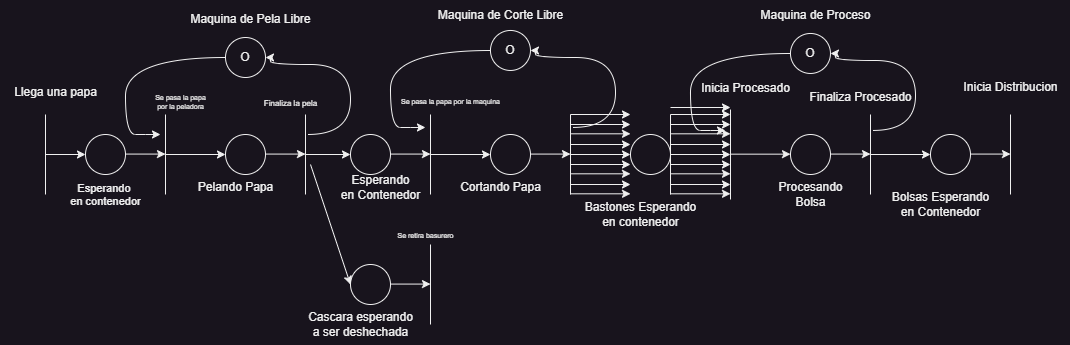

The diagram above was exported from draw.io. Its source (the exported page's mxGraphModel, read from the mxfile embedded in the PNG):
<mxGraphModel dx="880" dy="532" grid="1" gridSize="10" guides="1" tooltips="1" connect="1" arrows="1" fold="1" page="1" pageScale="1" pageWidth="827" pageHeight="1169" math="0" shadow="0">
  <root>
    <mxCell id="0" />
    <mxCell id="1" parent="0" />
    <mxCell id="BrvXiBFb3j9me9c7Slpa-1" value="" style="endArrow=none;html=1;rounded=0;" parent="1" edge="1">
      <mxGeometry width="50" height="50" relative="1" as="geometry">
        <mxPoint x="45" y="200" as="sourcePoint" />
        <mxPoint x="45" y="120" as="targetPoint" />
      </mxGeometry>
    </mxCell>
    <mxCell id="BrvXiBFb3j9me9c7Slpa-2" value="" style="endArrow=classic;html=1;rounded=0;entryX=0;entryY=0.5;entryDx=0;entryDy=0;" parent="1" target="BrvXiBFb3j9me9c7Slpa-3" edge="1">
      <mxGeometry width="50" height="50" relative="1" as="geometry">
        <mxPoint x="45" y="160" as="sourcePoint" />
        <mxPoint x="105" y="160" as="targetPoint" />
      </mxGeometry>
    </mxCell>
    <mxCell id="BrvXiBFb3j9me9c7Slpa-3" value="" style="ellipse;whiteSpace=wrap;html=1;aspect=fixed;" parent="1" vertex="1">
      <mxGeometry x="85" y="140" width="40" height="40" as="geometry" />
    </mxCell>
    <mxCell id="BrvXiBFb3j9me9c7Slpa-4" value="Llega una papa" style="text;html=1;align=center;verticalAlign=middle;resizable=0;points=[];autosize=1;strokeColor=none;fillColor=none;" parent="1" vertex="1">
      <mxGeometry y="83" width="110" height="30" as="geometry" />
    </mxCell>
    <mxCell id="BrvXiBFb3j9me9c7Slpa-5" value="&lt;font style=&quot;font-size: 11px;&quot;&gt;Esperando&amp;nbsp;&lt;/font&gt;&lt;div style=&quot;font-size: 11px;&quot;&gt;&lt;font style=&quot;font-size: 11px;&quot;&gt;en contenedor&lt;/font&gt;&lt;/div&gt;" style="text;html=1;align=center;verticalAlign=middle;resizable=0;points=[];autosize=1;strokeColor=none;fillColor=none;" parent="1" vertex="1">
      <mxGeometry x="60" y="180" width="90" height="40" as="geometry" />
    </mxCell>
    <mxCell id="BrvXiBFb3j9me9c7Slpa-6" value="" style="endArrow=none;html=1;rounded=0;" parent="1" edge="1">
      <mxGeometry width="50" height="50" relative="1" as="geometry">
        <mxPoint x="165" y="200" as="sourcePoint" />
        <mxPoint x="165" y="120" as="targetPoint" />
      </mxGeometry>
    </mxCell>
    <mxCell id="BrvXiBFb3j9me9c7Slpa-7" value="" style="endArrow=classic;html=1;rounded=0;" parent="1" edge="1">
      <mxGeometry width="50" height="50" relative="1" as="geometry">
        <mxPoint x="165" y="160" as="sourcePoint" />
        <mxPoint x="225" y="160" as="targetPoint" />
      </mxGeometry>
    </mxCell>
    <mxCell id="BrvXiBFb3j9me9c7Slpa-8" value="" style="endArrow=classic;html=1;rounded=0;entryX=0;entryY=0.5;entryDx=0;entryDy=0;" parent="1" edge="1">
      <mxGeometry width="50" height="50" relative="1" as="geometry">
        <mxPoint x="125" y="159.57999999999998" as="sourcePoint" />
        <mxPoint x="165" y="159.57999999999998" as="targetPoint" />
      </mxGeometry>
    </mxCell>
    <mxCell id="BrvXiBFb3j9me9c7Slpa-14" value="&lt;h5 style=&quot;font-size: 7px;&quot;&gt;&lt;span style=&quot;font-weight: normal;&quot;&gt;Se pasa la papa&lt;br&gt;por la peladora&lt;/span&gt;&lt;/h5&gt;" style="text;html=1;align=center;verticalAlign=middle;resizable=0;points=[];autosize=1;strokeColor=none;fillColor=none;" parent="1" vertex="1">
      <mxGeometry x="145" y="83" width="70" height="50" as="geometry" />
    </mxCell>
    <mxCell id="BrvXiBFb3j9me9c7Slpa-15" value="Pelando Papa" style="text;html=1;align=center;verticalAlign=middle;resizable=0;points=[];autosize=1;strokeColor=none;fillColor=none;" parent="1" vertex="1">
      <mxGeometry x="185" y="178" width="100" height="30" as="geometry" />
    </mxCell>
    <mxCell id="BrvXiBFb3j9me9c7Slpa-20" style="edgeStyle=orthogonalEdgeStyle;rounded=0;orthogonalLoop=1;jettySize=auto;html=1;curved=1;" parent="1" source="BrvXiBFb3j9me9c7Slpa-16" edge="1">
      <mxGeometry relative="1" as="geometry">
        <mxPoint x="160" y="140" as="targetPoint" />
        <Array as="points">
          <mxPoint x="125" y="63" />
          <mxPoint x="125" y="140" />
          <mxPoint x="145" y="140" />
        </Array>
      </mxGeometry>
    </mxCell>
    <mxCell id="BrvXiBFb3j9me9c7Slpa-16" value="O" style="ellipse;whiteSpace=wrap;html=1;aspect=fixed;" parent="1" vertex="1">
      <mxGeometry x="225" y="43" width="40" height="40" as="geometry" />
    </mxCell>
    <mxCell id="BrvXiBFb3j9me9c7Slpa-17" value="Maquina de Pela Libre" style="text;html=1;align=center;verticalAlign=middle;resizable=0;points=[];autosize=1;strokeColor=none;fillColor=none;" parent="1" vertex="1">
      <mxGeometry x="180" y="10" width="140" height="30" as="geometry" />
    </mxCell>
    <mxCell id="BrvXiBFb3j9me9c7Slpa-21" value="" style="ellipse;whiteSpace=wrap;html=1;aspect=fixed;" parent="1" vertex="1">
      <mxGeometry x="225" y="140" width="40" height="40" as="geometry" />
    </mxCell>
    <mxCell id="BrvXiBFb3j9me9c7Slpa-22" value="" style="endArrow=none;html=1;rounded=0;" parent="1" edge="1">
      <mxGeometry width="50" height="50" relative="1" as="geometry">
        <mxPoint x="305" y="200" as="sourcePoint" />
        <mxPoint x="305" y="120" as="targetPoint" />
      </mxGeometry>
    </mxCell>
    <mxCell id="BrvXiBFb3j9me9c7Slpa-23" value="" style="endArrow=classic;html=1;rounded=0;entryX=0;entryY=0.5;entryDx=0;entryDy=0;" parent="1" target="BrvXiBFb3j9me9c7Slpa-28" edge="1">
      <mxGeometry width="50" height="50" relative="1" as="geometry">
        <mxPoint x="305" y="160" as="sourcePoint" />
        <mxPoint x="365" y="160" as="targetPoint" />
      </mxGeometry>
    </mxCell>
    <mxCell id="BrvXiBFb3j9me9c7Slpa-24" value="" style="endArrow=classic;html=1;rounded=0;entryX=0;entryY=0.5;entryDx=0;entryDy=0;" parent="1" edge="1">
      <mxGeometry width="50" height="50" relative="1" as="geometry">
        <mxPoint x="265" y="159.57999999999998" as="sourcePoint" />
        <mxPoint x="305" y="159.57999999999998" as="targetPoint" />
      </mxGeometry>
    </mxCell>
    <mxCell id="BrvXiBFb3j9me9c7Slpa-25" value="&lt;h5&gt;&lt;font style=&quot;font-size: 8px; font-weight: normal;&quot;&gt;Finaliza la pela&lt;/font&gt;&lt;/h5&gt;" style="text;html=1;align=center;verticalAlign=middle;resizable=0;points=[];autosize=1;strokeColor=none;fillColor=none;" parent="1" vertex="1">
      <mxGeometry x="250" y="78" width="80" height="60" as="geometry" />
    </mxCell>
    <mxCell id="BrvXiBFb3j9me9c7Slpa-26" style="edgeStyle=orthogonalEdgeStyle;rounded=0;orthogonalLoop=1;jettySize=auto;html=1;entryX=0.716;entryY=1.033;entryDx=0;entryDy=0;entryPerimeter=0;exitX=1;exitY=0.5;exitDx=0;exitDy=0;curved=1;endArrow=none;endFill=0;startArrow=classic;startFill=1;" parent="1" source="BrvXiBFb3j9me9c7Slpa-16" target="BrvXiBFb3j9me9c7Slpa-25" edge="1">
      <mxGeometry relative="1" as="geometry">
        <Array as="points">
          <mxPoint x="270" y="63" />
          <mxPoint x="270" y="70" />
          <mxPoint x="350" y="70" />
          <mxPoint x="350" y="140" />
        </Array>
      </mxGeometry>
    </mxCell>
    <mxCell id="BrvXiBFb3j9me9c7Slpa-28" value="" style="ellipse;whiteSpace=wrap;html=1;aspect=fixed;" parent="1" vertex="1">
      <mxGeometry x="350" y="140" width="40" height="40" as="geometry" />
    </mxCell>
    <mxCell id="BrvXiBFb3j9me9c7Slpa-29" value="" style="endArrow=none;html=1;rounded=0;" parent="1" edge="1">
      <mxGeometry width="50" height="50" relative="1" as="geometry">
        <mxPoint x="430" y="200" as="sourcePoint" />
        <mxPoint x="430" y="120" as="targetPoint" />
      </mxGeometry>
    </mxCell>
    <mxCell id="BrvXiBFb3j9me9c7Slpa-30" value="" style="endArrow=classic;html=1;rounded=0;" parent="1" edge="1">
      <mxGeometry width="50" height="50" relative="1" as="geometry">
        <mxPoint x="430" y="160" as="sourcePoint" />
        <mxPoint x="490" y="160" as="targetPoint" />
      </mxGeometry>
    </mxCell>
    <mxCell id="BrvXiBFb3j9me9c7Slpa-31" value="" style="endArrow=classic;html=1;rounded=0;entryX=0;entryY=0.5;entryDx=0;entryDy=0;" parent="1" edge="1">
      <mxGeometry width="50" height="50" relative="1" as="geometry">
        <mxPoint x="390" y="159.57999999999998" as="sourcePoint" />
        <mxPoint x="430" y="159.57999999999998" as="targetPoint" />
      </mxGeometry>
    </mxCell>
    <mxCell id="BrvXiBFb3j9me9c7Slpa-32" value="Esperando&lt;div&gt;en Contenedor&lt;/div&gt;" style="text;html=1;align=center;verticalAlign=middle;resizable=0;points=[];autosize=1;strokeColor=none;fillColor=none;" parent="1" vertex="1">
      <mxGeometry x="330" y="173" width="100" height="40" as="geometry" />
    </mxCell>
    <mxCell id="BrvXiBFb3j9me9c7Slpa-35" value="&lt;h5 style=&quot;font-size: 7px;&quot;&gt;&lt;span style=&quot;font-weight: 400;&quot;&gt;Se pasa la papa por la maquina&lt;/span&gt;&lt;/h5&gt;" style="text;html=1;align=center;verticalAlign=middle;resizable=0;points=[];autosize=1;strokeColor=none;fillColor=none;" parent="1" vertex="1">
      <mxGeometry x="390" y="83" width="120" height="50" as="geometry" />
    </mxCell>
    <mxCell id="BrvXiBFb3j9me9c7Slpa-37" style="edgeStyle=orthogonalEdgeStyle;rounded=0;orthogonalLoop=1;jettySize=auto;html=1;curved=1;" parent="1" source="BrvXiBFb3j9me9c7Slpa-38" edge="1">
      <mxGeometry relative="1" as="geometry">
        <mxPoint x="424.97" y="132.97" as="targetPoint" />
        <Array as="points">
          <mxPoint x="389.97" y="55.97" />
          <mxPoint x="389.97" y="132.97" />
          <mxPoint x="409.97" y="132.97" />
        </Array>
      </mxGeometry>
    </mxCell>
    <mxCell id="BrvXiBFb3j9me9c7Slpa-38" value="O" style="ellipse;whiteSpace=wrap;html=1;aspect=fixed;" parent="1" vertex="1">
      <mxGeometry x="489.97" y="35.97" width="40" height="40" as="geometry" />
    </mxCell>
    <mxCell id="BrvXiBFb3j9me9c7Slpa-40" style="edgeStyle=orthogonalEdgeStyle;rounded=0;orthogonalLoop=1;jettySize=auto;html=1;entryX=0.716;entryY=1.033;entryDx=0;entryDy=0;entryPerimeter=0;exitX=1;exitY=0.5;exitDx=0;exitDy=0;curved=1;endArrow=none;endFill=0;startArrow=classic;startFill=1;" parent="1" source="BrvXiBFb3j9me9c7Slpa-38" edge="1">
      <mxGeometry relative="1" as="geometry">
        <Array as="points">
          <mxPoint x="534.97" y="55.97" />
          <mxPoint x="534.97" y="62.97" />
          <mxPoint x="614.97" y="62.97" />
          <mxPoint x="614.97" y="132.97" />
        </Array>
        <mxPoint x="572.25" y="132.9499999999999" as="targetPoint" />
      </mxGeometry>
    </mxCell>
    <mxCell id="BrvXiBFb3j9me9c7Slpa-41" value="" style="ellipse;whiteSpace=wrap;html=1;aspect=fixed;" parent="1" vertex="1">
      <mxGeometry x="490" y="140" width="40" height="40" as="geometry" />
    </mxCell>
    <mxCell id="BrvXiBFb3j9me9c7Slpa-42" value="" style="endArrow=none;html=1;rounded=0;" parent="1" edge="1">
      <mxGeometry width="50" height="50" relative="1" as="geometry">
        <mxPoint x="570" y="200" as="sourcePoint" />
        <mxPoint x="570" y="120" as="targetPoint" />
      </mxGeometry>
    </mxCell>
    <mxCell id="BrvXiBFb3j9me9c7Slpa-43" value="" style="endArrow=classic;html=1;rounded=0;" parent="1" edge="1">
      <mxGeometry width="50" height="50" relative="1" as="geometry">
        <mxPoint x="570" y="160" as="sourcePoint" />
        <mxPoint x="630" y="160" as="targetPoint" />
      </mxGeometry>
    </mxCell>
    <mxCell id="BrvXiBFb3j9me9c7Slpa-44" value="" style="endArrow=classic;html=1;rounded=0;entryX=0;entryY=0.5;entryDx=0;entryDy=0;" parent="1" edge="1">
      <mxGeometry width="50" height="50" relative="1" as="geometry">
        <mxPoint x="530" y="159.57999999999998" as="sourcePoint" />
        <mxPoint x="570" y="159.57999999999998" as="targetPoint" />
      </mxGeometry>
    </mxCell>
    <mxCell id="BrvXiBFb3j9me9c7Slpa-45" value="Cortando Papa" style="text;html=1;align=center;verticalAlign=middle;resizable=0;points=[];autosize=1;strokeColor=none;fillColor=none;" parent="1" vertex="1">
      <mxGeometry x="450" y="178" width="100" height="30" as="geometry" />
    </mxCell>
    <mxCell id="BrvXiBFb3j9me9c7Slpa-46" value="Maquina de Corte Libre" style="text;html=1;align=center;verticalAlign=middle;resizable=0;points=[];autosize=1;strokeColor=none;fillColor=none;" parent="1" vertex="1">
      <mxGeometry x="425" y="5.970000000000001" width="150" height="30" as="geometry" />
    </mxCell>
    <mxCell id="BrvXiBFb3j9me9c7Slpa-48" value="" style="ellipse;whiteSpace=wrap;html=1;aspect=fixed;" parent="1" vertex="1">
      <mxGeometry x="350" y="270" width="40" height="40" as="geometry" />
    </mxCell>
    <mxCell id="BrvXiBFb3j9me9c7Slpa-49" value="" style="endArrow=none;html=1;rounded=0;" parent="1" edge="1">
      <mxGeometry width="50" height="50" relative="1" as="geometry">
        <mxPoint x="430" y="330" as="sourcePoint" />
        <mxPoint x="430" y="250" as="targetPoint" />
      </mxGeometry>
    </mxCell>
    <mxCell id="BrvXiBFb3j9me9c7Slpa-51" value="" style="endArrow=classic;html=1;rounded=0;entryX=0;entryY=0.5;entryDx=0;entryDy=0;" parent="1" edge="1">
      <mxGeometry width="50" height="50" relative="1" as="geometry">
        <mxPoint x="390" y="289.58" as="sourcePoint" />
        <mxPoint x="430" y="289.58" as="targetPoint" />
      </mxGeometry>
    </mxCell>
    <mxCell id="BrvXiBFb3j9me9c7Slpa-52" value="" style="endArrow=classic;html=1;rounded=0;entryX=0;entryY=0.5;entryDx=0;entryDy=0;" parent="1" target="BrvXiBFb3j9me9c7Slpa-48" edge="1">
      <mxGeometry width="50" height="50" relative="1" as="geometry">
        <mxPoint x="310" y="170" as="sourcePoint" />
        <mxPoint x="340" y="220" as="targetPoint" />
      </mxGeometry>
    </mxCell>
    <mxCell id="BrvXiBFb3j9me9c7Slpa-53" value="Cascara esperando&lt;div&gt;a ser deshechada&lt;/div&gt;" style="text;html=1;align=center;verticalAlign=middle;resizable=0;points=[];autosize=1;strokeColor=none;fillColor=none;" parent="1" vertex="1">
      <mxGeometry x="295" y="310" width="130" height="40" as="geometry" />
    </mxCell>
    <mxCell id="BrvXiBFb3j9me9c7Slpa-54" value="&lt;h5&gt;&lt;span style=&quot;font-weight: normal;&quot;&gt;&lt;font style=&quot;font-size: 7px;&quot;&gt;Se retira basurero&lt;/font&gt;&lt;/span&gt;&lt;/h5&gt;" style="text;html=1;align=center;verticalAlign=middle;resizable=0;points=[];autosize=1;strokeColor=none;fillColor=none;" parent="1" vertex="1">
      <mxGeometry x="385" y="210" width="80" height="60" as="geometry" />
    </mxCell>
    <mxCell id="BrvXiBFb3j9me9c7Slpa-55" value="" style="ellipse;whiteSpace=wrap;html=1;aspect=fixed;" parent="1" vertex="1">
      <mxGeometry x="630" y="140" width="40" height="40" as="geometry" />
    </mxCell>
    <mxCell id="BrvXiBFb3j9me9c7Slpa-56" value="" style="endArrow=none;html=1;rounded=0;" parent="1" edge="1">
      <mxGeometry width="50" height="50" relative="1" as="geometry">
        <mxPoint x="730" y="205" as="sourcePoint" />
        <mxPoint x="730" y="115" as="targetPoint" />
      </mxGeometry>
    </mxCell>
    <mxCell id="BrvXiBFb3j9me9c7Slpa-59" value="Bastones Esperando&lt;div&gt;en contenedor&lt;/div&gt;" style="text;html=1;align=center;verticalAlign=middle;resizable=0;points=[];autosize=1;strokeColor=none;fillColor=none;" parent="1" vertex="1">
      <mxGeometry x="575" y="200" width="130" height="40" as="geometry" />
    </mxCell>
    <mxCell id="BrvXiBFb3j9me9c7Slpa-60" value="" style="endArrow=classic;html=1;rounded=0;" parent="1" edge="1">
      <mxGeometry width="50" height="50" relative="1" as="geometry">
        <mxPoint x="570" y="170" as="sourcePoint" />
        <mxPoint x="630" y="170" as="targetPoint" />
      </mxGeometry>
    </mxCell>
    <mxCell id="BrvXiBFb3j9me9c7Slpa-61" value="" style="endArrow=classic;html=1;rounded=0;" parent="1" edge="1">
      <mxGeometry width="50" height="50" relative="1" as="geometry">
        <mxPoint x="570" y="179.31" as="sourcePoint" />
        <mxPoint x="630" y="179.31" as="targetPoint" />
      </mxGeometry>
    </mxCell>
    <mxCell id="BrvXiBFb3j9me9c7Slpa-62" value="" style="endArrow=classic;html=1;rounded=0;" parent="1" edge="1">
      <mxGeometry width="50" height="50" relative="1" as="geometry">
        <mxPoint x="570" y="190" as="sourcePoint" />
        <mxPoint x="630" y="190" as="targetPoint" />
      </mxGeometry>
    </mxCell>
    <mxCell id="BrvXiBFb3j9me9c7Slpa-63" value="" style="endArrow=classic;html=1;rounded=0;" parent="1" edge="1">
      <mxGeometry width="50" height="50" relative="1" as="geometry">
        <mxPoint x="570" y="199.31" as="sourcePoint" />
        <mxPoint x="630" y="199.31" as="targetPoint" />
      </mxGeometry>
    </mxCell>
    <mxCell id="BrvXiBFb3j9me9c7Slpa-64" value="" style="endArrow=classic;html=1;rounded=0;" parent="1" edge="1">
      <mxGeometry width="50" height="50" relative="1" as="geometry">
        <mxPoint x="570" y="120" as="sourcePoint" />
        <mxPoint x="630" y="120" as="targetPoint" />
      </mxGeometry>
    </mxCell>
    <mxCell id="BrvXiBFb3j9me9c7Slpa-65" value="" style="endArrow=classic;html=1;rounded=0;" parent="1" edge="1">
      <mxGeometry width="50" height="50" relative="1" as="geometry">
        <mxPoint x="570" y="130" as="sourcePoint" />
        <mxPoint x="630" y="130" as="targetPoint" />
      </mxGeometry>
    </mxCell>
    <mxCell id="BrvXiBFb3j9me9c7Slpa-66" value="" style="endArrow=classic;html=1;rounded=0;" parent="1" edge="1">
      <mxGeometry width="50" height="50" relative="1" as="geometry">
        <mxPoint x="570" y="139.31" as="sourcePoint" />
        <mxPoint x="630" y="139.31" as="targetPoint" />
      </mxGeometry>
    </mxCell>
    <mxCell id="BrvXiBFb3j9me9c7Slpa-67" value="" style="endArrow=classic;html=1;rounded=0;" parent="1" edge="1">
      <mxGeometry width="50" height="50" relative="1" as="geometry">
        <mxPoint x="570" y="150" as="sourcePoint" />
        <mxPoint x="630" y="150" as="targetPoint" />
      </mxGeometry>
    </mxCell>
    <mxCell id="BrvXiBFb3j9me9c7Slpa-68" value="" style="endArrow=none;html=1;rounded=0;" parent="1" edge="1">
      <mxGeometry width="50" height="50" relative="1" as="geometry">
        <mxPoint x="670" y="200" as="sourcePoint" />
        <mxPoint x="670" y="120" as="targetPoint" />
      </mxGeometry>
    </mxCell>
    <mxCell id="BrvXiBFb3j9me9c7Slpa-69" value="" style="endArrow=classic;html=1;rounded=0;" parent="1" edge="1">
      <mxGeometry width="50" height="50" relative="1" as="geometry">
        <mxPoint x="670" y="160" as="sourcePoint" />
        <mxPoint x="730" y="160" as="targetPoint" />
      </mxGeometry>
    </mxCell>
    <mxCell id="BrvXiBFb3j9me9c7Slpa-70" value="" style="endArrow=classic;html=1;rounded=0;" parent="1" edge="1">
      <mxGeometry width="50" height="50" relative="1" as="geometry">
        <mxPoint x="670" y="170" as="sourcePoint" />
        <mxPoint x="730" y="170" as="targetPoint" />
      </mxGeometry>
    </mxCell>
    <mxCell id="BrvXiBFb3j9me9c7Slpa-71" value="" style="endArrow=classic;html=1;rounded=0;" parent="1" edge="1">
      <mxGeometry width="50" height="50" relative="1" as="geometry">
        <mxPoint x="670" y="179.31" as="sourcePoint" />
        <mxPoint x="730" y="179.31" as="targetPoint" />
      </mxGeometry>
    </mxCell>
    <mxCell id="BrvXiBFb3j9me9c7Slpa-72" value="" style="endArrow=classic;html=1;rounded=0;" parent="1" edge="1">
      <mxGeometry width="50" height="50" relative="1" as="geometry">
        <mxPoint x="670" y="190" as="sourcePoint" />
        <mxPoint x="730" y="190" as="targetPoint" />
      </mxGeometry>
    </mxCell>
    <mxCell id="BrvXiBFb3j9me9c7Slpa-73" value="" style="endArrow=classic;html=1;rounded=0;" parent="1" edge="1">
      <mxGeometry width="50" height="50" relative="1" as="geometry">
        <mxPoint x="670" y="199.31" as="sourcePoint" />
        <mxPoint x="730" y="199.31" as="targetPoint" />
      </mxGeometry>
    </mxCell>
    <mxCell id="BrvXiBFb3j9me9c7Slpa-74" value="" style="endArrow=classic;html=1;rounded=0;" parent="1" edge="1">
      <mxGeometry width="50" height="50" relative="1" as="geometry">
        <mxPoint x="670" y="120" as="sourcePoint" />
        <mxPoint x="730" y="120" as="targetPoint" />
      </mxGeometry>
    </mxCell>
    <mxCell id="BrvXiBFb3j9me9c7Slpa-75" value="" style="endArrow=classic;html=1;rounded=0;" parent="1" edge="1">
      <mxGeometry width="50" height="50" relative="1" as="geometry">
        <mxPoint x="670" y="130" as="sourcePoint" />
        <mxPoint x="730" y="130" as="targetPoint" />
      </mxGeometry>
    </mxCell>
    <mxCell id="BrvXiBFb3j9me9c7Slpa-76" value="" style="endArrow=classic;html=1;rounded=0;" parent="1" edge="1">
      <mxGeometry width="50" height="50" relative="1" as="geometry">
        <mxPoint x="670" y="139.31" as="sourcePoint" />
        <mxPoint x="730" y="139.31" as="targetPoint" />
      </mxGeometry>
    </mxCell>
    <mxCell id="BrvXiBFb3j9me9c7Slpa-77" value="" style="endArrow=classic;html=1;rounded=0;" parent="1" edge="1">
      <mxGeometry width="50" height="50" relative="1" as="geometry">
        <mxPoint x="670" y="150" as="sourcePoint" />
        <mxPoint x="730" y="150" as="targetPoint" />
      </mxGeometry>
    </mxCell>
    <mxCell id="BrvXiBFb3j9me9c7Slpa-78" value="" style="endArrow=classic;html=1;rounded=0;" parent="1" edge="1">
      <mxGeometry width="50" height="50" relative="1" as="geometry">
        <mxPoint x="670" y="113" as="sourcePoint" />
        <mxPoint x="730" y="113" as="targetPoint" />
      </mxGeometry>
    </mxCell>
    <mxCell id="BrvXiBFb3j9me9c7Slpa-80" value="" style="endArrow=classic;html=1;rounded=0;" parent="1" edge="1">
      <mxGeometry width="50" height="50" relative="1" as="geometry">
        <mxPoint x="730" y="159.66" as="sourcePoint" />
        <mxPoint x="790" y="159.66" as="targetPoint" />
      </mxGeometry>
    </mxCell>
    <mxCell id="BrvXiBFb3j9me9c7Slpa-81" value="Inicia Procesado" style="text;html=1;align=center;verticalAlign=middle;resizable=0;points=[];autosize=1;strokeColor=none;fillColor=none;" parent="1" vertex="1">
      <mxGeometry x="690" y="78.97" width="110" height="30" as="geometry" />
    </mxCell>
    <mxCell id="BrvXiBFb3j9me9c7Slpa-83" value="" style="ellipse;whiteSpace=wrap;html=1;aspect=fixed;" parent="1" vertex="1">
      <mxGeometry x="790" y="140" width="40" height="40" as="geometry" />
    </mxCell>
    <mxCell id="BrvXiBFb3j9me9c7Slpa-84" value="" style="endArrow=none;html=1;rounded=0;" parent="1" edge="1">
      <mxGeometry width="50" height="50" relative="1" as="geometry">
        <mxPoint x="870" y="200" as="sourcePoint" />
        <mxPoint x="870" y="120" as="targetPoint" />
      </mxGeometry>
    </mxCell>
    <mxCell id="BrvXiBFb3j9me9c7Slpa-85" value="" style="endArrow=classic;html=1;rounded=0;" parent="1" edge="1">
      <mxGeometry width="50" height="50" relative="1" as="geometry">
        <mxPoint x="870" y="160" as="sourcePoint" />
        <mxPoint x="930" y="160" as="targetPoint" />
      </mxGeometry>
    </mxCell>
    <mxCell id="BrvXiBFb3j9me9c7Slpa-86" value="" style="endArrow=classic;html=1;rounded=0;entryX=0;entryY=0.5;entryDx=0;entryDy=0;" parent="1" edge="1">
      <mxGeometry width="50" height="50" relative="1" as="geometry">
        <mxPoint x="830" y="159.57999999999998" as="sourcePoint" />
        <mxPoint x="870" y="159.57999999999998" as="targetPoint" />
      </mxGeometry>
    </mxCell>
    <mxCell id="BrvXiBFb3j9me9c7Slpa-87" value="Procesando&lt;div&gt;Bolsa&lt;/div&gt;" style="text;html=1;align=center;verticalAlign=middle;resizable=0;points=[];autosize=1;strokeColor=none;fillColor=none;" parent="1" vertex="1">
      <mxGeometry x="765" y="180" width="90" height="40" as="geometry" />
    </mxCell>
    <mxCell id="BrvXiBFb3j9me9c7Slpa-94" style="edgeStyle=orthogonalEdgeStyle;rounded=0;orthogonalLoop=1;jettySize=auto;html=1;curved=1;" parent="1" source="BrvXiBFb3j9me9c7Slpa-95" edge="1">
      <mxGeometry relative="1" as="geometry">
        <mxPoint x="724.97" y="135.97000000000003" as="targetPoint" />
        <Array as="points">
          <mxPoint x="689.97" y="58.97000000000003" />
          <mxPoint x="689.97" y="135.97000000000003" />
          <mxPoint x="709.97" y="135.97000000000003" />
        </Array>
      </mxGeometry>
    </mxCell>
    <mxCell id="BrvXiBFb3j9me9c7Slpa-95" value="O" style="ellipse;whiteSpace=wrap;html=1;aspect=fixed;" parent="1" vertex="1">
      <mxGeometry x="789.97" y="38.97000000000003" width="40" height="40" as="geometry" />
    </mxCell>
    <mxCell id="BrvXiBFb3j9me9c7Slpa-96" value="Maquina de Proceso" style="text;html=1;align=center;verticalAlign=middle;resizable=0;points=[];autosize=1;strokeColor=none;fillColor=none;" parent="1" vertex="1">
      <mxGeometry x="749.97" y="5.970000000000027" width="130" height="30" as="geometry" />
    </mxCell>
    <mxCell id="BrvXiBFb3j9me9c7Slpa-97" style="edgeStyle=orthogonalEdgeStyle;rounded=0;orthogonalLoop=1;jettySize=auto;html=1;entryX=0.716;entryY=1.033;entryDx=0;entryDy=0;entryPerimeter=0;exitX=1;exitY=0.5;exitDx=0;exitDy=0;curved=1;endArrow=none;endFill=0;startArrow=classic;startFill=1;" parent="1" source="BrvXiBFb3j9me9c7Slpa-95" edge="1">
      <mxGeometry relative="1" as="geometry">
        <Array as="points">
          <mxPoint x="834.97" y="58.97000000000003" />
          <mxPoint x="834.97" y="65.97000000000003" />
          <mxPoint x="914.97" y="65.97000000000003" />
          <mxPoint x="914.97" y="135.97000000000003" />
        </Array>
        <mxPoint x="872.25" y="135.95000000000016" as="targetPoint" />
      </mxGeometry>
    </mxCell>
    <mxCell id="BrvXiBFb3j9me9c7Slpa-99" value="Bolsas Esperando&lt;div&gt;en Contenedor&lt;/div&gt;" style="text;html=1;align=center;verticalAlign=middle;resizable=0;points=[];autosize=1;strokeColor=none;fillColor=none;" parent="1" vertex="1">
      <mxGeometry x="879.97" y="190" width="120" height="40" as="geometry" />
    </mxCell>
    <mxCell id="BrvXiBFb3j9me9c7Slpa-106" value="" style="ellipse;whiteSpace=wrap;html=1;aspect=fixed;" parent="1" vertex="1">
      <mxGeometry x="930" y="140" width="40" height="40" as="geometry" />
    </mxCell>
    <mxCell id="BrvXiBFb3j9me9c7Slpa-107" value="" style="endArrow=none;html=1;rounded=0;" parent="1" edge="1">
      <mxGeometry width="50" height="50" relative="1" as="geometry">
        <mxPoint x="1010" y="200" as="sourcePoint" />
        <mxPoint x="1010" y="120" as="targetPoint" />
      </mxGeometry>
    </mxCell>
    <mxCell id="BrvXiBFb3j9me9c7Slpa-109" value="" style="endArrow=classic;html=1;rounded=0;entryX=0;entryY=0.5;entryDx=0;entryDy=0;" parent="1" edge="1">
      <mxGeometry width="50" height="50" relative="1" as="geometry">
        <mxPoint x="970" y="159.57999999999998" as="sourcePoint" />
        <mxPoint x="1010" y="159.57999999999998" as="targetPoint" />
      </mxGeometry>
    </mxCell>
    <mxCell id="BrvXiBFb3j9me9c7Slpa-110" value="Inicia Distribucion" style="text;html=1;align=center;verticalAlign=middle;resizable=0;points=[];autosize=1;strokeColor=none;fillColor=none;" parent="1" vertex="1">
      <mxGeometry x="950" y="78" width="120" height="30" as="geometry" />
    </mxCell>
    <mxCell id="BrvXiBFb3j9me9c7Slpa-111" value="Finaliza Procesado" style="text;html=1;align=center;verticalAlign=middle;resizable=0;points=[];autosize=1;strokeColor=none;fillColor=none;" parent="1" vertex="1">
      <mxGeometry x="795" y="88" width="130" height="30" as="geometry" />
    </mxCell>
  </root>
</mxGraphModel>